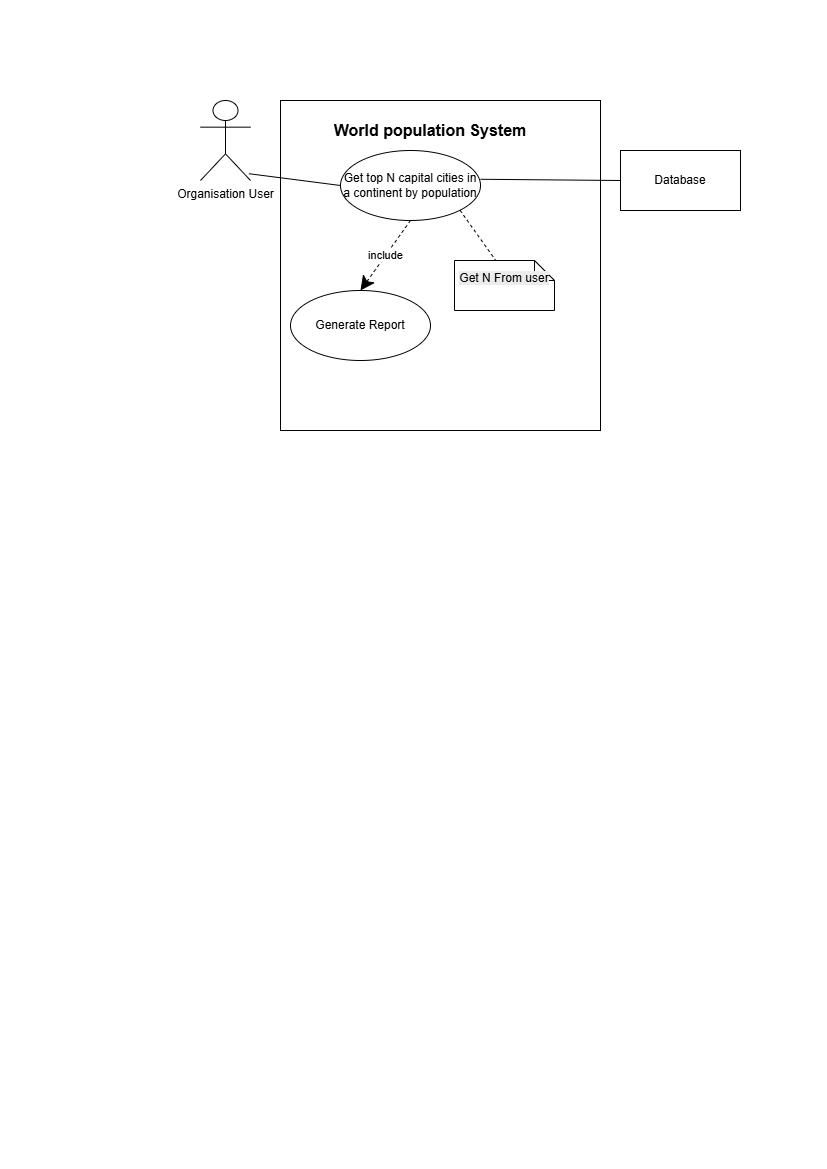

The diagram above was exported from draw.io. Its source (the exported page's mxGraphModel, read from the mxfile embedded in the PNG):
<mxGraphModel dx="1542" dy="815" grid="1" gridSize="10" guides="1" tooltips="1" connect="1" arrows="1" fold="1" page="1" pageScale="1" pageWidth="827" pageHeight="1169" math="0" shadow="0">
  <root>
    <mxCell id="0" />
    <mxCell id="1" parent="0" />
    <mxCell id="-0rn-GkNMK2a-yS6iLwt-1" parent="1" style="shape=umlActor;verticalLabelPosition=bottom;verticalAlign=top;html=1;" value="Organisation User" vertex="1">
      <mxGeometry height="80" width="50" x="200" y="100" as="geometry" />
    </mxCell>
    <mxCell id="-0rn-GkNMK2a-yS6iLwt-2" parent="1" style="rounded=0;whiteSpace=wrap;html=1;" value="" vertex="1">
      <mxGeometry height="330" width="320" x="280" y="100" as="geometry" />
    </mxCell>
    <mxCell id="-0rn-GkNMK2a-yS6iLwt-3" parent="1" style="text;html=1;whiteSpace=wrap;strokeColor=none;fillColor=none;align=center;verticalAlign=middle;rounded=0;fontStyle=1;fontSize=16;" value="World population System" vertex="1">
      <mxGeometry height="40" width="220" x="320" y="110" as="geometry" />
    </mxCell>
    <mxCell id="-0rn-GkNMK2a-yS6iLwt-4" parent="1" style="ellipse;whiteSpace=wrap;html=1;" value="Get top N capital cities in a continent by population" vertex="1">
      <mxGeometry height="70" width="140" x="340" y="150" as="geometry" />
    </mxCell>
    <mxCell id="-0rn-GkNMK2a-yS6iLwt-5" edge="1" parent="1" source="-0rn-GkNMK2a-yS6iLwt-1" style="endArrow=none;html=1;rounded=0;entryX=0;entryY=0.5;entryDx=0;entryDy=0;exitX=0.968;exitY=0.915;exitDx=0;exitDy=0;exitPerimeter=0;" target="-0rn-GkNMK2a-yS6iLwt-4" value="">
      <mxGeometry height="50" relative="1" width="50" as="geometry">
        <mxPoint x="290" y="210" as="sourcePoint" />
        <mxPoint x="340" y="160" as="targetPoint" />
      </mxGeometry>
    </mxCell>
    <mxCell id="-0rn-GkNMK2a-yS6iLwt-6" parent="1" style="rounded=0;whiteSpace=wrap;html=1;" value="" vertex="1">
      <mxGeometry height="60" width="120" x="620" y="150" as="geometry" />
    </mxCell>
    <mxCell id="-0rn-GkNMK2a-yS6iLwt-7" parent="1" style="text;html=1;whiteSpace=wrap;strokeColor=none;fillColor=none;align=center;verticalAlign=middle;rounded=0;" value="Database" vertex="1">
      <mxGeometry height="30" width="60" x="650" y="165" as="geometry" />
    </mxCell>
    <mxCell id="-0rn-GkNMK2a-yS6iLwt-8" edge="1" parent="1" source="-0rn-GkNMK2a-yS6iLwt-4" style="endArrow=none;html=1;rounded=0;exitX=1;exitY=0.411;exitDx=0;exitDy=0;entryX=0;entryY=0.5;entryDx=0;entryDy=0;exitPerimeter=0;" target="-0rn-GkNMK2a-yS6iLwt-6" value="">
      <mxGeometry height="50" relative="1" width="50" as="geometry">
        <mxPoint x="540" y="180" as="sourcePoint" />
        <mxPoint x="610.7106781186548" y="130" as="targetPoint" />
      </mxGeometry>
    </mxCell>
    <mxCell id="-0rn-GkNMK2a-yS6iLwt-9" parent="1" style="ellipse;whiteSpace=wrap;html=1;" value="Generate Report" vertex="1">
      <mxGeometry height="70" width="140" x="290" y="290" as="geometry" />
    </mxCell>
    <mxCell id="-0rn-GkNMK2a-yS6iLwt-10" edge="1" parent="1" source="-0rn-GkNMK2a-yS6iLwt-4" style="endArrow=classic;endSize=12;dashed=1;html=1;rounded=0;entryX=0.5;entryY=0;entryDx=0;entryDy=0;exitX=0.5;exitY=1;exitDx=0;exitDy=0;endFill=1;" target="-0rn-GkNMK2a-yS6iLwt-9" value="include">
      <mxGeometry relative="1" width="160" as="geometry">
        <mxPoint x="460" y="210" as="sourcePoint" />
        <mxPoint x="620" y="210" as="targetPoint" />
      </mxGeometry>
    </mxCell>
    <mxCell id="-0rn-GkNMK2a-yS6iLwt-11" edge="1" parent="1" source="-0rn-GkNMK2a-yS6iLwt-4" style="endArrow=none;endSize=12;dashed=1;html=1;rounded=0;exitX=1;exitY=1;exitDx=0;exitDy=0;endFill=0;" value="">
      <mxGeometry relative="1" width="160" x="0.027" y="-10" as="geometry">
        <mxPoint as="offset" />
        <mxPoint x="450" y="210" as="sourcePoint" />
        <mxPoint x="496.7025920000001" y="261.99533800000006" as="targetPoint" />
      </mxGeometry>
    </mxCell>
    <mxCell id="-0rn-GkNMK2a-yS6iLwt-12" parent="1" style="shape=note;size=20;whiteSpace=wrap;html=1;" value="&#10;&lt;span style=&quot;color: rgb(0, 0, 0); font-family: Helvetica; font-size: 12px; font-style: normal; font-variant-ligatures: normal; font-variant-caps: normal; font-weight: 400; letter-spacing: normal; orphans: 2; text-align: center; text-indent: 0px; text-transform: none; widows: 2; word-spacing: 0px; -webkit-text-stroke-width: 0px; white-space: normal; background-color: rgb(236, 236, 236); text-decoration-thickness: initial; text-decoration-style: initial; text-decoration-color: initial; display: inline !important; float: none;&quot;&gt;Get N From user&lt;/span&gt;&#10;&#10;" vertex="1">
      <mxGeometry height="50" width="100" x="454" y="260" as="geometry" />
    </mxCell>
  </root>
</mxGraphModel>